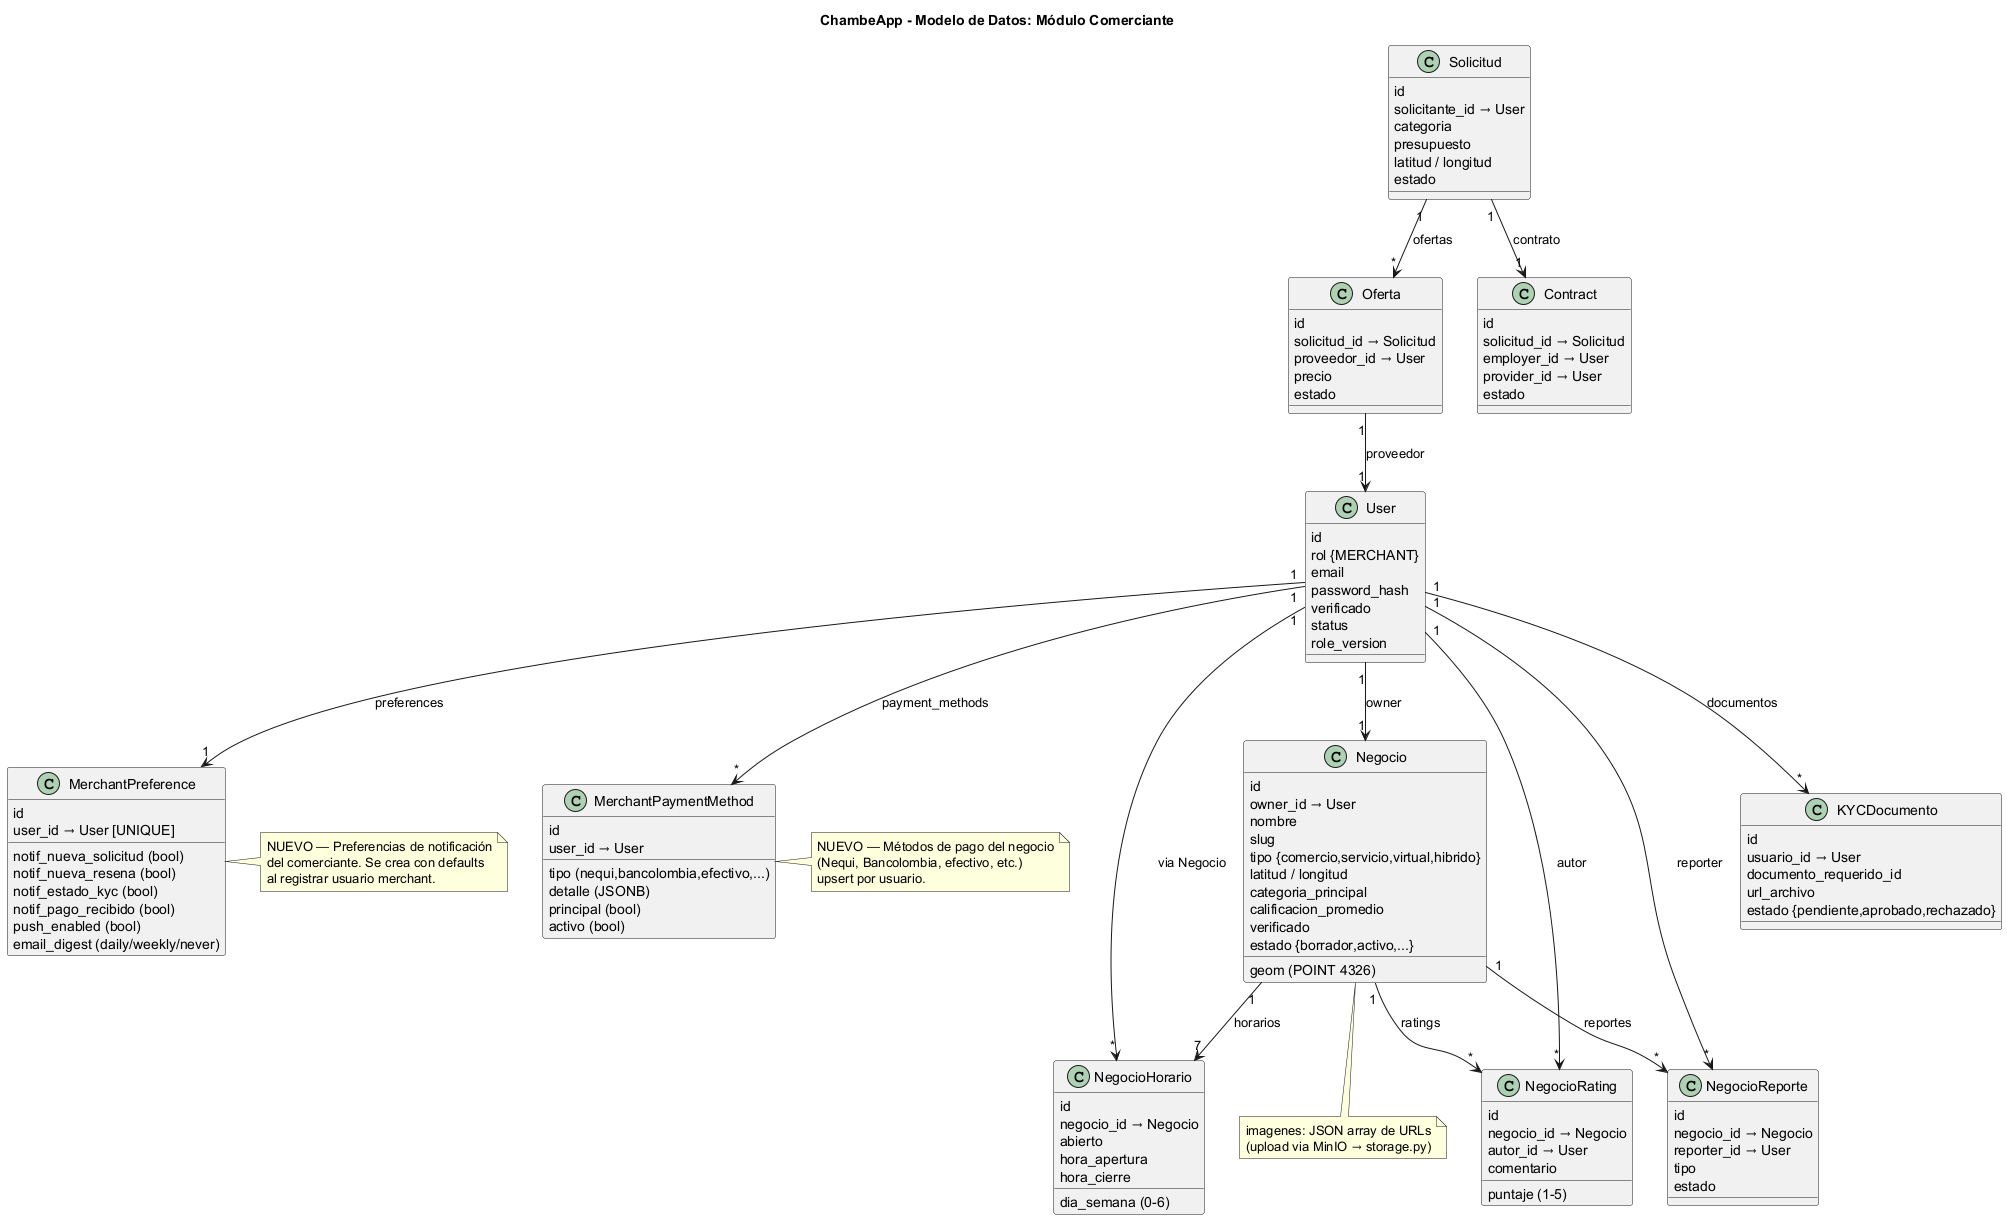

The diagram above was rendered by PlantUML. Its source (embedded in the PNG):
@startuml
title ChambeApp - Modelo de Datos: Módulo Comerciante
skinparam classAttributeIconSize 0

' ── Entidades existentes (contexto) ──────────────────────

class User {
  id
  rol {MERCHANT}
  email
  password_hash
  verificado
  status
  role_version
}

class Negocio {
  id
  owner_id → User
  nombre
  slug
  tipo {comercio,servicio,virtual,hibrido}
  latitud / longitud
  geom (POINT 4326)
  categoria_principal
  calificacion_promedio
  verificado
  estado {borrador,activo,...}
}

class NegocioHorario {
  id
  negocio_id → Negocio
  dia_semana (0-6)
  abierto
  hora_apertura
  hora_cierre
}

class NegocioRating {
  id
  negocio_id → Negocio
  autor_id → User
  puntaje (1-5)
  comentario
}

class NegocioReporte {
  id
  negocio_id → Negocio
  reporter_id → User
  tipo
  estado
}

class Solicitud {
  id
  solicitante_id → User
  categoria
  presupuesto
  latitud / longitud
  estado
}

class Oferta {
  id
  solicitud_id → Solicitud
  proveedor_id → User
  precio
  estado
}

class Contract {
  id
  solicitud_id → Solicitud
  employer_id → User
  provider_id → User
  estado
}

class KYCDocumento {
  id
  usuario_id → User
  documento_requerido_id
  url_archivo
  estado {pendiente,aprobado,rechazado}
}

' ── Entidades NUEVAS ─────────────────────────────────────

class MerchantPreference {
  id
  user_id → User [UNIQUE]
  notif_nueva_solicitud (bool)
  notif_nueva_resena (bool)
  notif_estado_kyc (bool)
  notif_pago_recibido (bool)
  push_enabled (bool)
  email_digest (daily/weekly/never)
}

class MerchantPaymentMethod {
  id
  user_id → User
  tipo (nequi,bancolombia,efectivo,...)
  detalle (JSONB)
  principal (bool)
  activo (bool)
}

' ── Relaciones ───────────────────────────────────────────

User "1" --> "1" Negocio : owner
User "1" --> "*" NegocioHorario : via Negocio
User "1" --> "*" NegocioRating : autor
User "1" --> "*" NegocioReporte : reporter

Negocio "1" --> "7" NegocioHorario : horarios
Negocio "1" --> "*" NegocioRating : ratings
Negocio "1" --> "*" NegocioReporte : reportes

User "1" --> "1" MerchantPreference : preferences
User "1" --> "*" MerchantPaymentMethod : payment_methods

Solicitud "1" --> "*" Oferta : ofertas
Solicitud "1" --> "1" Contract : contrato
Oferta "1" --> "1" User : proveedor

User "1" --> "*" KYCDocumento : documentos

' ── Notas ────────────────────────────────────────────────

note right of MerchantPreference
  NUEVO — Preferencias de notificación
  del comerciante. Se crea con defaults
  al registrar usuario merchant.
end note

note right of MerchantPaymentMethod
  NUEVO — Métodos de pago del negocio
  (Nequi, Bancolombia, efectivo, etc.)
  upsert por usuario.
end note

note bottom of Negocio
  imagenes: JSON array de URLs
  (upload via MinIO → storage.py)
end note

@enduml